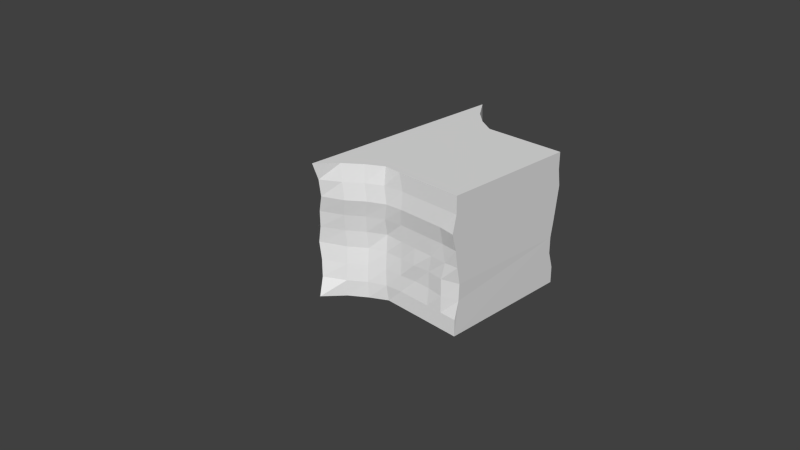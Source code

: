 # Source: ConnectorBrick1.blend  (saved by Blender 2.74.0; exported with 4.5.12 LTS)
import bpy
from mathutils import Matrix  # noqa: F401  (used for matrix-valued properties, if any)

bpy.ops.wm.read_factory_settings(use_empty=True)
scene = bpy.context.scene
scene.name = 'Scene'

# ---- collections
col_collection_1 = bpy.data.collections.new('Collection 1'); scene.collection.children.link(col_collection_1)

# ---- world
world_world = bpy.data.worlds.new('World'); scene.world = world_world
world_world.color = (0.05088, 0.05088, 0.05088)
world_world.use_sun_shadow = False
world_world.sun_shadow_jitter_overblur = 0.0
world_world.cycles.sampling_method = 'MANUAL'
world_world.cycles.sample_map_resolution = 256

# ---- cameras
cam_camera = bpy.data.cameras.new('Camera')
cam_camera.clip_end = 100.0
cam_camera.lens = 35.0
cam_camera.sensor_width = 32.0
cam_camera.sensor_height = 18.0
cam_camera.ortho_scale = 7.314
cam_camera.dof.focus_distance = 0.0
cam_camera.dof.aperture_fstop = 128.0
cam_camera_001 = bpy.data.cameras.new('Camera.001')
cam_camera_001.clip_end = 100.0
cam_camera_001.lens = 35.0
cam_camera_001.sensor_width = 32.0
cam_camera_001.sensor_height = 18.0
cam_camera_001.ortho_scale = 7.314
cam_camera_001.dof.focus_distance = 0.0
cam_camera_001.dof.aperture_fstop = 128.0
cam_camera_002 = bpy.data.cameras.new('Camera.002')
cam_camera_002.clip_end = 100.0
cam_camera_002.lens = 35.0
cam_camera_002.sensor_width = 32.0
cam_camera_002.sensor_height = 18.0
cam_camera_002.ortho_scale = 7.314
cam_camera_002.dof.focus_distance = 0.0
cam_camera_002.dof.aperture_fstop = 128.0
cam_camera_003 = bpy.data.cameras.new('Camera.003')
cam_camera_003.clip_end = 100.0
cam_camera_003.lens = 35.0
cam_camera_003.sensor_width = 32.0
cam_camera_003.sensor_height = 18.0
cam_camera_003.ortho_scale = 7.314
cam_camera_003.dof.focus_distance = 0.0
cam_camera_003.dof.aperture_fstop = 128.0

# ---- meshes
me_cube_008 = bpy.data.meshes.new('Cube.008')
me_cube_008.from_pydata([(-1.0, -1.005, -1.0), (-1.0, -1.005, 1.0), (-1.612, 0.9948, -1.0), (-1.601, 1.015, 1.0), (1.0, -1.005, -1.0), (1.0, -1.005, 1.0), (1.7, 0.9948, -1.0), (1.735, 1.039, 1.0), (1.536, 1.135, 0.0), (1.0, -0.005229, 1.0), (0.9642, -1.005, 0.0), (1.0, -0.005229, -1.0), (0.9831, -0.005278, 0.0), (1.529, 1.094, -0.5), (1.0, -0.5052, 1.0), (0.9221, -1.005, -0.5), (1.293, 0.4948, -1.0), (1.666, 1.078, 0.5), (1.167, 0.5298, 1.0), (1.036, -1.005, 0.5), (1.0, -0.5052, -1.0), (0.9786, -0.005278, -0.5), (1.021, -0.005278, 0.5), (1.164, 0.5039, 0.0), (0.9241, -0.5052, 0.0), (1.036, -0.5052, 0.5), (1.228, 0.4873, 0.5), (1.166, 0.4873, -0.5), (0.9403, -0.5052, -0.5), (1.574, 1.051, -0.75), (1.0, -0.7552, 1.0), (0.9978, -1.005, -0.75), (1.524, 0.7448, -1.0), (1.553, 1.047, 0.25), (1.0, 0.2448, 1.0), (1.0, -1.005, 0.25), (1.0, -0.2552, -1.0), (0.9946, -0.005272, -0.75), (1.004, -0.005278, 0.25), (1.291, 0.7159, 0.0), (0.9465, -0.2552, 0.0), (1.591, 1.158, -0.25), (1.0, -0.2552, 1.0), (0.921, -1.005, -0.25), (1.0, 0.2448, -1.0), (1.609, 1.008, 0.75), (1.383, 0.7726, 1.0), (1.0, -1.005, 0.75), (1.0, -0.7552, -1.0), (0.9715, -0.005278, -0.25), (1.019, -0.005272, 0.75), (1.015, 0.2609, 0.0), (0.9642, -0.7552, 0.0), (0.963, -0.5052, 0.25), (0.9884, -0.5052, 0.75), (1.003, -0.2552, 0.5), (1.036, -0.7552, 0.5), (1.181, 0.5039, 0.25), (1.224, 0.4891, 0.75), (1.374, 0.7013, 0.5), (1.08, 0.244, 0.5), (1.214, 0.4891, -0.75), (1.142, 0.5308, -0.25), (1.292, 0.7013, -0.5), (1.043, 0.244, -0.5), (0.9615, -0.5052, -0.75), (0.9003, -0.5052, -0.25), (0.9481, -0.2552, -0.5), (0.9403, -0.7552, -0.5), (0.921, -0.7552, -0.25), (0.9335, -0.2552, -0.25), (0.9712, -0.2552, -0.75), (1.014, 0.2878, -0.25), (1.291, 0.743, -0.25), (1.369, 0.7123, -0.75), (1.064, 0.2441, 0.75), (1.381, 0.7123, 0.75), (1.326, 0.7161, 0.25), (0.9884, -0.7552, 0.75), (0.9992, -0.2552, 0.75), (0.9733, -0.2552, 0.25), (1.0, -0.7552, 0.25), (1.033, 0.2609, 0.25), (1.044, 0.2441, -0.75), (0.9615, -0.7552, -0.75), (-0.9662, -1.005, 0.0), (-1.0, -0.005229, 1.0), (-1.456, 1.102, 0.0), (-1.0, -0.005229, -1.0), (-0.9788, -0.005229, 0.0), (-1.062, -1.005, 0.5), (-1.133, 0.5147, 1.0), (-1.47, 1.092, -0.5), (-1.0, -0.5052, -1.0), (-0.9285, -1.0, -0.5), (-1.0, -0.5052, 1.0), (-1.495, 0.9989, 0.5), (-1.144, 0.4948, -1.0), (-1.0, -0.005229, -0.5), (-1.025, -0.05795, 0.5), (-0.9788, -0.5579, 0.0), (-1.112, 0.5358, 0.0), (-1.172, 0.4453, 0.5), (-1.025, -0.5579, 0.5), (-0.9705, -0.5052, -0.5), (-1.127, 0.5136, -0.5), (-1.0, -1.005, 0.75), (-1.328, 0.7647, 1.0), (-1.503, 1.054, -0.75), (-1.0, -0.7552, -1.0), (-0.9209, -1.005, -0.25), (-1.0, -0.2552, 1.0), (-1.472, 1.079, 0.25), (-1.0, 0.2448, -1.0), (-1.0, -0.005229, -0.75), (-0.9843, -0.005229, 0.25), (-0.9844, -0.8079, 0.0), (-0.9709, 0.2765, 0.0), (-1.0, -1.005, 0.25), (-0.989, 0.2647, 1.0), (-1.457, 1.149, -0.25), (-1.0, -0.2552, -1.0), (-1.0, -1.005, -0.75), (-1.0, -0.7552, 1.0), (-1.519, 1.004, 0.75), (-1.323, 0.7448, -1.0), (-0.9844, -0.005229, -0.25), (-1.0, -0.05795, 0.75), (-0.9788, -0.2552, 0.0), (-1.289, 0.7742, 0.0), (-1.141, 0.5107, 0.25), (-1.168, 0.4874, 0.75), (-1.051, 0.1966, 0.5), (-1.353, 0.6824, 0.5), (-0.9843, -0.5579, 0.25), (-1.0, -0.5052, 0.75), (-1.025, -0.7552, 0.5), (-1.025, -0.3079, 0.5), (-1.0, -0.5052, -0.75), (-0.9705, -0.5052, -0.25), (-1.0, -0.7552, -0.5), (-0.9705, -0.2552, -0.5), (-1.152, 0.5002, -0.75), (-1.093, 0.5259, -0.25), (-1.024, 0.2591, -0.5), (-1.304, 0.7515, -0.5), (-1.27, 0.7644, -0.25), (-1.0, 0.2681, -0.25), (-1.032, 0.2494, -0.75), (-1.0, -0.2552, -0.25), (-1.0, -0.7552, -0.25), (-1.0, -0.7552, -0.75), (-1.0, -0.3079, 0.75), (-1.0, -0.7552, 0.75), (-0.9788, -0.7552, 0.25), (-1.351, 0.7261, 0.75), (-1.041, 0.2412, 0.75), (-1.026, 0.2571, 0.25), (-1.319, 0.7486, 0.25), (-0.9843, -0.3079, 0.25), (-1.0, -0.2552, -0.75), (-1.33, 0.7392, -0.75)], [], [(161, 108, 2, 125), (3, 7, 45, 17, 33, 8, 41, 13, 29, 6, 2, 108, 92, 120, 87, 112, 96, 124), (84, 31, 4, 48), (5, 1, 106, 90, 118, 85, 110, 94, 122, 0, 4, 31, 15, 43, 10, 35, 19, 47), (0, 109, 93, 121, 88, 113, 97, 125, 2, 6, 32, 16, 44, 11, 36, 20, 48, 4), (5, 30, 14, 42, 9, 34, 18, 46, 7, 3, 107, 91, 119, 86, 111, 95, 123, 1), (83, 37, 11, 44), (82, 38, 12, 51), (81, 35, 10, 52), (80, 53, 24, 40), (79, 54, 25, 55), (78, 47, 19, 56), (77, 57, 23, 39), (76, 58, 26, 59), (75, 50, 22, 60), (74, 61, 16, 32), (73, 62, 27, 63), (72, 49, 21, 64), (71, 65, 20, 36), (70, 66, 28, 67), (69, 43, 15, 68), (66, 69, 68, 28), (24, 52, 69, 66), (52, 10, 43, 69), (49, 70, 67, 21), (12, 40, 70, 49), (40, 24, 66, 70), (37, 71, 36, 11), (21, 67, 71, 37), (67, 28, 65, 71), (62, 72, 64, 27), (23, 51, 72, 62), (51, 12, 49, 72), (41, 73, 63, 13), (8, 39, 73, 41), (39, 23, 62, 73), (29, 74, 32, 6), (13, 63, 74, 29), (63, 27, 61, 74), (58, 75, 60, 26), (18, 34, 75, 58), (34, 9, 50, 75), (45, 76, 59, 17), (7, 46, 76, 45), (46, 18, 58, 76), (33, 77, 39, 8), (17, 59, 77, 33), (59, 26, 57, 77), (54, 78, 56, 25), (14, 30, 78, 54), (30, 5, 47, 78), (50, 79, 55, 22), (9, 42, 79, 50), (42, 14, 54, 79), (38, 80, 40, 12), (22, 55, 80, 38), (55, 25, 53, 80), (53, 81, 52, 24), (25, 56, 81, 53), (56, 19, 35, 81), (57, 82, 51, 23), (26, 60, 82, 57), (60, 22, 38, 82), (61, 83, 44, 16), (27, 64, 83, 61), (64, 21, 37, 83), (65, 84, 48, 20), (28, 68, 84, 65), (68, 15, 31, 84), (160, 114, 88, 121), (159, 115, 89, 128), (158, 112, 87, 129), (157, 130, 101, 117), (156, 131, 102, 132), (155, 124, 96, 133), (154, 134, 100, 116), (153, 135, 103, 136), (152, 127, 99, 137), (151, 138, 93, 109), (150, 139, 104, 140), (149, 126, 98, 141), (148, 142, 97, 113), (147, 143, 105, 144), (146, 120, 92, 145), (143, 146, 145, 105), (101, 129, 146, 143), (129, 87, 120, 146), (126, 147, 144, 98), (89, 117, 147, 126), (117, 101, 143, 147), (114, 148, 113, 88), (98, 144, 148, 114), (144, 105, 142, 148), (139, 149, 141, 104), (100, 128, 149, 139), (128, 89, 126, 149), (110, 150, 140, 94), (85, 116, 150, 110), (116, 100, 139, 150), (122, 151, 109, 0), (94, 140, 151, 122), (140, 104, 138, 151), (135, 152, 137, 103), (95, 111, 152, 135), (111, 86, 127, 152), (106, 153, 136, 90), (1, 123, 153, 106), (123, 95, 135, 153), (118, 154, 116, 85), (90, 136, 154, 118), (136, 103, 134, 154), (131, 155, 133, 102), (91, 107, 155, 131), (107, 3, 124, 155), (127, 156, 132, 99), (86, 119, 156, 127), (119, 91, 131, 156), (115, 157, 117, 89), (99, 132, 157, 115), (132, 102, 130, 157), (130, 158, 129, 101), (102, 133, 158, 130), (133, 96, 112, 158), (134, 159, 128, 100), (103, 137, 159, 134), (137, 99, 115, 159), (138, 160, 121, 93), (104, 141, 160, 138), (141, 98, 114, 160), (142, 161, 125, 97), (105, 145, 161, 142), (145, 92, 108, 161)])
_uv = me_cube_008.uv_layers.new(name='UVMap')
_uv.uv.foreach_set('vector', [0.379, 0.9223, 0.379, 0.9825, 0.3376, 0.9745, 0.3376, 0.9231, 0.3377, 0.5997, 0.3376, 0.0, 0.3791, 0.02262, 0.4203, 0.01232, 0.4618, 0.03266, 0.5029, 0.03563, 0.5442, 0.02581, 0.5858, 0.03691, 0.6273, 0.02896, 0.6688, 0.006277, 0.6688, 0.6016, 0.6273, 0.5821, 0.5858, 0.576, 0.5442, 0.5737, 0.503, 0.5737, 0.4617, 0.5765, 0.4205, 0.5806, 0.3791, 0.5849, 0.04197, 0.9547, 0.0422, 0.9985, 0.0008166, 0.9986, 0.0006533, 0.954, 0.6688, 0.9722, 0.6688, 0.6127, 0.7102, 0.6127, 0.7516, 0.6016, 0.793, 0.6127, 0.8344, 0.6188, 0.8758, 0.6269, 0.9172, 0.6255, 0.9586, 0.6127, 1.0, 0.6127, 1.0, 0.9722, 0.9586, 0.9719, 0.9172, 0.9582, 0.8758, 0.958, 0.8344, 0.9658, 0.793, 0.9722, 0.7516, 0.9787, 0.7102, 0.9722, 0.6688, 0.11, 0.7102, 0.11, 0.7516, 0.11, 0.793, 0.11, 0.8344, 0.11, 0.8758, 0.11, 0.9172, 0.08409, 0.9586, 0.05183, 1.0, 0.0, 1.0, 0.5954, 0.9586, 0.5638, 0.9172, 0.5223, 0.8758, 0.4695, 0.8344, 0.4695, 0.793, 0.4695, 0.7516, 0.4695, 0.7102, 0.4695, 0.6688, 0.4695, 0.0, 0.1348, 0.04139, 0.1345, 0.08279, 0.1342, 0.1242, 0.1338, 0.1656, 0.1335, 0.207, 0.1332, 0.254, 0.1028, 0.2939, 0.06366, 0.3376, 0.0, 0.3376, 0.5997, 0.2959, 0.5509, 0.2543, 0.5162, 0.2127, 0.4907, 0.168, 0.493, 0.1266, 0.4934, 0.08523, 0.4937, 0.04383, 0.494, 0.002442, 0.4944, 0.04147, 0.7745, 0.04154, 0.8201, 0.0001633, 0.8201, 0.0, 0.7754, 0.207, 0.7713, 0.2071, 0.8194, 0.1657, 0.8199, 0.1656, 0.7718, 0.2076, 0.9534, 0.2078, 0.998, 0.1663, 0.9989, 0.1662, 0.9542, 0.2072, 0.8647, 0.2074, 0.9095, 0.1659, 0.9104, 0.1658, 0.8653, 0.2901, 0.8639, 0.2902, 0.9087, 0.2489, 0.9079, 0.2487, 0.8639, 0.2904, 0.9534, 0.2906, 0.9978, 0.2492, 0.9971, 0.2491, 0.9525, 0.2072, 0.6839, 0.2071, 0.7248, 0.1657, 0.7252, 0.1658, 0.6848, 0.2901, 0.6832, 0.29, 0.7263, 0.2486, 0.7267, 0.2487, 0.6854, 0.2899, 0.7734, 0.2899, 0.8188, 0.2486, 0.8189, 0.2485, 0.7732, 0.04176, 0.6841, 0.04162, 0.7272, 0.0003731, 0.7247, 0.0006319, 0.6752, 0.1244, 0.68, 0.1242, 0.721, 0.08293, 0.7284, 0.08302, 0.6876, 0.1242, 0.7671, 0.1243, 0.8203, 0.08291, 0.8203, 0.08286, 0.7744, 0.04167, 0.8652, 0.04181, 0.91, 0.00049, 0.9093, 0.0003267, 0.8647, 0.1244, 0.8657, 0.1245, 0.9111, 0.08316, 0.9103, 0.08301, 0.8655, 0.1247, 0.9553, 0.1248, 0.9999, 0.08346, 1.0, 0.08333, 0.955, 0.1245, 0.9111, 0.1247, 0.9553, 0.08333, 0.955, 0.08316, 0.9103, 0.1659, 0.9104, 0.1662, 0.9542, 0.1247, 0.9553, 0.1245, 0.9111, 0.1662, 0.9542, 0.1663, 0.9989, 0.1248, 0.9999, 0.1247, 0.9553, 0.1243, 0.8203, 0.1244, 0.8657, 0.08301, 0.8655, 0.08291, 0.8203, 0.1657, 0.8199, 0.1658, 0.8653, 0.1244, 0.8657, 0.1243, 0.8203, 0.1658, 0.8653, 0.1659, 0.9104, 0.1245, 0.9111, 0.1244, 0.8657, 0.04154, 0.8201, 0.04167, 0.8652, 0.0003267, 0.8647, 0.0001633, 0.8201, 0.08291, 0.8203, 0.08301, 0.8655, 0.04167, 0.8652, 0.04154, 0.8201, 0.08301, 0.8655, 0.08316, 0.9103, 0.04181, 0.91, 0.04167, 0.8652, 0.1242, 0.721, 0.1242, 0.7671, 0.08286, 0.7744, 0.08293, 0.7284, 0.1657, 0.7252, 0.1656, 0.7718, 0.1242, 0.7671, 0.1242, 0.721, 0.1656, 0.7718, 0.1657, 0.8199, 0.1243, 0.8203, 0.1242, 0.7671, 0.1247, 0.5997, 0.1244, 0.68, 0.08302, 0.6876, 0.0832, 0.6126, 0.166, 0.6048, 0.1658, 0.6848, 0.1244, 0.68, 0.1247, 0.5997, 0.1658, 0.6848, 0.1657, 0.7252, 0.1242, 0.721, 0.1244, 0.68, 0.04191, 0.6194, 0.04176, 0.6841, 0.0006319, 0.6752, 0.0007898, 0.6269, 0.0832, 0.6126, 0.08302, 0.6876, 0.04176, 0.6841, 0.04191, 0.6194, 0.08302, 0.6876, 0.08293, 0.7284, 0.04162, 0.7272, 0.04176, 0.6841, 0.29, 0.7263, 0.2899, 0.7734, 0.2485, 0.7732, 0.2486, 0.7267, 0.3313, 0.7201, 0.3311, 0.7745, 0.2899, 0.7734, 0.29, 0.7263, 0.3311, 0.7745, 0.3313, 0.8191, 0.2899, 0.8188, 0.2899, 0.7734, 0.2904, 0.6256, 0.2901, 0.6832, 0.2487, 0.6854, 0.249, 0.6121, 0.3319, 0.6173, 0.3315, 0.6722, 0.2901, 0.6832, 0.2904, 0.6256, 0.3315, 0.6722, 0.3313, 0.7201, 0.29, 0.7263, 0.2901, 0.6832, 0.2074, 0.62, 0.2072, 0.6839, 0.1658, 0.6848, 0.166, 0.6048, 0.249, 0.6121, 0.2487, 0.6854, 0.2072, 0.6839, 0.2074, 0.62, 0.2487, 0.6854, 0.2486, 0.7267, 0.2071, 0.7248, 0.2072, 0.6839, 0.2902, 0.9087, 0.2904, 0.9534, 0.2491, 0.9525, 0.2489, 0.9079, 0.3316, 0.9084, 0.3318, 0.953, 0.2904, 0.9534, 0.2902, 0.9087, 0.3318, 0.953, 0.3319, 0.9977, 0.2906, 0.9978, 0.2904, 0.9534, 0.2899, 0.8188, 0.2901, 0.8639, 0.2487, 0.8639, 0.2486, 0.8189, 0.3313, 0.8191, 0.3315, 0.8637, 0.2901, 0.8639, 0.2899, 0.8188, 0.3315, 0.8637, 0.3316, 0.9084, 0.2902, 0.9087, 0.2901, 0.8639, 0.2071, 0.8194, 0.2072, 0.8647, 0.1658, 0.8653, 0.1657, 0.8199, 0.2486, 0.8189, 0.2487, 0.8639, 0.2072, 0.8647, 0.2071, 0.8194, 0.2487, 0.8639, 0.2489, 0.9079, 0.2074, 0.9095, 0.2072, 0.8647, 0.2074, 0.9095, 0.2076, 0.9534, 0.1662, 0.9542, 0.1659, 0.9104, 0.2489, 0.9079, 0.2491, 0.9525, 0.2076, 0.9534, 0.2074, 0.9095, 0.2491, 0.9525, 0.2492, 0.9971, 0.2078, 0.998, 0.2076, 0.9534, 0.2071, 0.7248, 0.207, 0.7713, 0.1656, 0.7718, 0.1657, 0.7252, 0.2486, 0.7267, 0.2485, 0.7732, 0.207, 0.7713, 0.2071, 0.7248, 0.2485, 0.7732, 0.2486, 0.8189, 0.2071, 0.8194, 0.207, 0.7713, 0.04162, 0.7272, 0.04147, 0.7745, 0.0, 0.7754, 0.0003731, 0.7247, 0.08293, 0.7284, 0.08286, 0.7744, 0.04147, 0.7745, 0.04162, 0.7272, 0.08286, 0.7744, 0.08291, 0.8203, 0.04154, 0.8201, 0.04147, 0.7745, 0.04181, 0.91, 0.04197, 0.9547, 0.0006533, 0.954, 0.00049, 0.9093, 0.08316, 0.9103, 0.08333, 0.955, 0.04197, 0.9547, 0.04181, 0.91, 0.08333, 0.955, 0.08346, 1.0, 0.0422, 0.9985, 0.04197, 0.9547, 0.379, 0.7371, 0.379, 0.7817, 0.3376, 0.7817, 0.3376, 0.7371, 0.5446, 0.7274, 0.5446, 0.7813, 0.5032, 0.7812, 0.5032, 0.7366, 0.5446, 0.9237, 0.5446, 0.9863, 0.5032, 0.99, 0.5032, 0.9275, 0.5446, 0.8291, 0.5446, 0.877, 0.5032, 0.8808, 0.5032, 0.8312, 0.6274, 0.8266, 0.6274, 0.8735, 0.586, 0.8661, 0.586, 0.8189, 0.6274, 0.9204, 0.6274, 0.974, 0.586, 0.9725, 0.586, 0.9127, 0.5446, 0.6476, 0.5446, 0.6829, 0.5032, 0.6827, 0.5032, 0.6383, 0.6274, 0.6481, 0.6274, 0.6926, 0.586, 0.6838, 0.586, 0.6487, 0.6274, 0.7278, 0.6274, 0.7723, 0.586, 0.7729, 0.586, 0.7284, 0.379, 0.6481, 0.379, 0.6926, 0.3376, 0.6926, 0.3376, 0.6481, 0.4618, 0.6481, 0.4618, 0.6919, 0.4204, 0.6919, 0.4204, 0.6481, 0.4618, 0.7372, 0.4618, 0.7813, 0.4204, 0.7817, 0.4204, 0.7364, 0.379, 0.8278, 0.379, 0.8754, 0.3376, 0.8742, 0.3376, 0.8262, 0.4618, 0.8304, 0.4618, 0.8786, 0.4204, 0.8772, 0.4204, 0.8294, 0.4618, 0.9253, 0.4618, 0.9983, 0.4204, 0.9884, 0.4204, 0.9238, 0.4618, 0.8786, 0.4618, 0.9253, 0.4204, 0.9238, 0.4204, 0.8772, 0.5032, 0.8808, 0.5032, 0.9275, 0.4618, 0.9253, 0.4618, 0.8786, 0.5032, 0.9275, 0.5032, 0.99, 0.4618, 0.9983, 0.4618, 0.9253, 0.4618, 0.7813, 0.4618, 0.8304, 0.4204, 0.8294, 0.4204, 0.7817, 0.5032, 0.7812, 0.5032, 0.8312, 0.4618, 0.8304, 0.4618, 0.7813, 0.5032, 0.8312, 0.5032, 0.8808, 0.4618, 0.8786, 0.4618, 0.8304, 0.379, 0.7817, 0.379, 0.8278, 0.3376, 0.8262, 0.3376, 0.7817, 0.4204, 0.7817, 0.4204, 0.8294, 0.379, 0.8278, 0.379, 0.7817, 0.4204, 0.8294, 0.4204, 0.8772, 0.379, 0.8754, 0.379, 0.8278, 0.4618, 0.6919, 0.4618, 0.7372, 0.4204, 0.7364, 0.4204, 0.6919, 0.5032, 0.6827, 0.5032, 0.7366, 0.4618, 0.7372, 0.4618, 0.6919, 0.5032, 0.7366, 0.5032, 0.7812, 0.4618, 0.7813, 0.4618, 0.7372, 0.4618, 0.6016, 0.4618, 0.6481, 0.4204, 0.6481, 0.4204, 0.6027, 0.5032, 0.6027, 0.5032, 0.6383, 0.4618, 0.6481, 0.4618, 0.6016, 0.5032, 0.6383, 0.5032, 0.6827, 0.4618, 0.6919, 0.4618, 0.6481, 0.379, 0.6035, 0.379, 0.6481, 0.3376, 0.6481, 0.3376, 0.6035, 0.4204, 0.6027, 0.4204, 0.6481, 0.379, 0.6481, 0.379, 0.6035, 0.4204, 0.6481, 0.4204, 0.6919, 0.379, 0.6926, 0.379, 0.6481, 0.6274, 0.6926, 0.6274, 0.7278, 0.586, 0.7284, 0.586, 0.6838, 0.6688, 0.6926, 0.6688, 0.7372, 0.6274, 0.7278, 0.6274, 0.6926, 0.6688, 0.7372, 0.6688, 0.7817, 0.6274, 0.7723, 0.6274, 0.7278, 0.6274, 0.6036, 0.6274, 0.6481, 0.586, 0.6487, 0.586, 0.605, 0.6688, 0.6036, 0.6688, 0.6481, 0.6274, 0.6481, 0.6274, 0.6036, 0.6688, 0.6481, 0.6688, 0.6926, 0.6274, 0.6926, 0.6274, 0.6481, 0.5446, 0.6035, 0.5446, 0.6476, 0.5032, 0.6383, 0.5032, 0.6027, 0.586, 0.605, 0.586, 0.6487, 0.5446, 0.6476, 0.5446, 0.6035, 0.586, 0.6487, 0.586, 0.6838, 0.5446, 0.6829, 0.5446, 0.6476, 0.6274, 0.8735, 0.6274, 0.9204, 0.586, 0.9127, 0.586, 0.8661, 0.6688, 0.8775, 0.6688, 0.9267, 0.6274, 0.9204, 0.6274, 0.8735, 0.6688, 0.9267, 0.6688, 0.9779, 0.6274, 0.974, 0.6274, 0.9204, 0.6274, 0.7723, 0.6274, 0.8266, 0.586, 0.8189, 0.586, 0.7729, 0.6688, 0.7817, 0.6688, 0.8295, 0.6274, 0.8266, 0.6274, 0.7723, 0.6688, 0.8295, 0.6688, 0.8775, 0.6274, 0.8735, 0.6274, 0.8266, 0.5446, 0.7813, 0.5446, 0.8291, 0.5032, 0.8312, 0.5032, 0.7812, 0.586, 0.7729, 0.586, 0.8189, 0.5446, 0.8291, 0.5446, 0.7813, 0.586, 0.8189, 0.586, 0.8661, 0.5446, 0.877, 0.5446, 0.8291, 0.5446, 0.877, 0.5446, 0.9237, 0.5032, 0.9275, 0.5032, 0.8808, 0.586, 0.8661, 0.586, 0.9127, 0.5446, 0.9237, 0.5446, 0.877, 0.586, 0.9127, 0.586, 0.9725, 0.5446, 0.9863, 0.5446, 0.9237, 0.5446, 0.6829, 0.5446, 0.7274, 0.5032, 0.7366, 0.5032, 0.6827, 0.586, 0.6838, 0.586, 0.7284, 0.5446, 0.7274, 0.5446, 0.6829, 0.586, 0.7284, 0.586, 0.7729, 0.5446, 0.7813, 0.5446, 0.7274, 0.379, 0.6926, 0.379, 0.7371, 0.3376, 0.7371, 0.3376, 0.6926, 0.4204, 0.6919, 0.4204, 0.7364, 0.379, 0.7371, 0.379, 0.6926, 0.4204, 0.7364, 0.4204, 0.7817, 0.379, 0.7817, 0.379, 0.7371, 0.379, 0.8754, 0.379, 0.9223, 0.3376, 0.9231, 0.3376, 0.8742, 0.4204, 0.8772, 0.4204, 0.9238, 0.379, 0.9223, 0.379, 0.8754, 0.4204, 0.9238, 0.4204, 0.9884, 0.379, 0.9825, 0.379, 0.9223])
_ca = me_cube_008.color_attributes.new('Col', 'BYTE_COLOR', 'CORNER')
_ca.data.foreach_set('color', [1.0, 1.0, 1.0, 1.0, 1.0, 1.0, 1.0, 1.0, 1.0, 1.0, 1.0, 1.0, 1.0, 1.0, 1.0, 1.0, 1.0, 1.0, 1.0, 1.0, 1.0, 1.0, 1.0, 1.0, 1.0, 1.0, 1.0, 1.0, 1.0, 1.0, 1.0, 1.0, 1.0, 1.0, 1.0, 1.0, 1.0, 1.0, 1.0, 1.0, 1.0, 1.0, 1.0, 1.0, 1.0, 1.0, 1.0, 1.0, 1.0, 1.0, 1.0, 1.0, 1.0, 1.0, 1.0, 1.0, 1.0, 1.0, 1.0, 1.0, 1.0, 1.0, 1.0, 1.0, 1.0, 1.0, 1.0, 1.0, 1.0, 1.0, 1.0, 1.0, 1.0, 1.0, 1.0, 1.0, 1.0, 1.0, 1.0, 1.0, 1.0, 1.0, 1.0, 1.0, 1.0, 1.0, 1.0, 1.0, 1.0, 1.0, 1.0, 1.0, 1.0, 1.0, 1.0, 1.0, 1.0, 1.0, 1.0, 1.0, 1.0, 1.0, 1.0, 1.0, 1.0, 1.0, 1.0, 1.0, 1.0, 1.0, 1.0, 1.0, 1.0, 1.0, 1.0, 1.0, 1.0, 1.0, 1.0, 1.0, 1.0, 1.0, 1.0, 1.0, 1.0, 1.0, 1.0, 1.0, 1.0, 1.0, 1.0, 1.0, 1.0, 1.0, 1.0, 1.0, 1.0, 1.0, 1.0, 1.0, 1.0, 1.0, 1.0, 1.0, 1.0, 1.0, 1.0, 1.0, 1.0, 1.0, 1.0, 1.0, 1.0, 1.0, 1.0, 1.0, 1.0, 1.0, 1.0, 1.0, 1.0, 1.0, 1.0, 1.0, 1.0, 1.0, 1.0, 1.0, 1.0, 1.0, 1.0, 1.0, 1.0, 1.0, 1.0, 1.0, 1.0, 1.0, 1.0, 1.0, 1.0, 1.0, 1.0, 1.0, 1.0, 1.0, 1.0, 1.0, 1.0, 1.0, 1.0, 1.0, 1.0, 1.0, 1.0, 1.0, 1.0, 1.0, 1.0, 1.0, 1.0, 1.0, 1.0, 1.0, 1.0, 1.0, 1.0, 1.0, 1.0, 1.0, 1.0, 1.0, 1.0, 1.0, 1.0, 1.0, 1.0, 1.0, 1.0, 1.0, 1.0, 1.0, 1.0, 1.0, 1.0, 1.0, 1.0, 1.0, 1.0, 1.0, 1.0, 1.0, 1.0, 1.0, 1.0, 1.0, 1.0, 1.0, 1.0, 1.0, 1.0, 1.0, 1.0, 1.0, 1.0, 1.0, 1.0, 1.0, 1.0, 1.0, 1.0, 1.0, 1.0, 1.0, 1.0, 1.0, 1.0, 1.0, 1.0, 1.0, 1.0, 1.0, 1.0, 1.0, 1.0, 1.0, 1.0, 1.0, 1.0, 1.0, 1.0, 1.0, 1.0, 1.0, 1.0, 1.0, 1.0, 1.0, 1.0, 1.0, 1.0, 1.0, 1.0, 1.0, 1.0, 1.0, 1.0, 1.0, 1.0, 1.0, 1.0, 1.0, 1.0, 1.0, 1.0, 1.0, 1.0, 1.0, 1.0, 1.0, 1.0, 1.0, 1.0, 1.0, 1.0, 1.0, 1.0, 1.0, 1.0, 1.0, 1.0, 1.0, 1.0, 1.0, 1.0, 1.0, 1.0, 1.0, 1.0, 1.0, 1.0, 1.0, 1.0, 1.0, 1.0, 1.0, 1.0, 1.0, 1.0, 1.0, 1.0, 1.0, 1.0, 1.0, 1.0, 1.0, 1.0, 1.0, 1.0, 1.0, 1.0, 1.0, 1.0, 1.0, 1.0, 1.0, 1.0, 1.0, 1.0, 1.0, 1.0, 1.0, 1.0, 1.0, 1.0, 1.0, 1.0, 1.0, 1.0, 1.0, 1.0, 1.0, 1.0, 1.0, 1.0, 1.0, 1.0, 1.0, 1.0, 1.0, 1.0, 1.0, 1.0, 1.0, 1.0, 1.0, 1.0, 1.0, 1.0, 1.0, 1.0, 1.0, 1.0, 1.0, 1.0, 1.0, 1.0, 1.0, 1.0, 1.0, 1.0, 1.0, 1.0, 1.0, 1.0, 1.0, 1.0, 1.0, 1.0, 1.0, 1.0, 1.0, 1.0, 1.0, 1.0, 1.0, 1.0, 1.0, 1.0, 1.0, 1.0, 1.0, 1.0, 1.0, 1.0, 1.0, 1.0, 1.0, 1.0, 1.0, 1.0, 1.0, 1.0, 1.0, 1.0, 1.0, 1.0, 1.0, 1.0, 1.0, 1.0, 1.0, 1.0, 1.0, 1.0, 1.0, 1.0, 1.0, 1.0, 1.0, 1.0, 1.0, 1.0, 1.0, 1.0, 1.0, 1.0, 1.0, 1.0, 1.0, 1.0, 1.0, 1.0, 1.0, 1.0, 1.0, 1.0, 1.0, 1.0, 1.0, 1.0, 1.0, 1.0, 1.0, 1.0, 1.0, 1.0, 1.0, 1.0, 1.0, 1.0, 1.0, 1.0, 1.0, 1.0, 1.0, 1.0, 1.0, 1.0, 1.0, 1.0, 1.0, 1.0, 1.0, 1.0, 1.0, 1.0, 1.0, 1.0, 1.0, 1.0, 1.0, 1.0, 1.0, 1.0, 1.0, 1.0, 1.0, 1.0, 1.0, 1.0, 1.0, 1.0, 1.0, 1.0, 1.0, 1.0, 1.0, 1.0, 1.0, 1.0, 1.0, 1.0, 1.0, 1.0, 1.0, 1.0, 1.0, 1.0, 1.0, 1.0, 1.0, 1.0, 1.0, 1.0, 1.0, 1.0, 1.0, 1.0, 1.0, 1.0, 1.0, 1.0, 1.0, 1.0, 1.0, 1.0, 1.0, 1.0, 1.0, 1.0, 1.0, 1.0, 1.0, 1.0, 1.0, 1.0, 1.0, 1.0, 1.0, 1.0, 1.0, 1.0, 1.0, 1.0, 1.0, 1.0, 1.0, 1.0, 1.0, 1.0, 1.0, 1.0, 1.0, 1.0, 1.0, 1.0, 1.0, 1.0, 1.0, 1.0, 1.0, 1.0, 1.0, 1.0, 1.0, 1.0, 1.0, 1.0, 1.0, 1.0, 1.0, 1.0, 1.0, 1.0, 1.0, 1.0, 1.0, 1.0, 1.0, 1.0, 1.0, 1.0, 1.0, 1.0, 1.0, 1.0, 1.0, 1.0, 1.0, 1.0, 1.0, 1.0, 1.0, 1.0, 1.0, 1.0, 1.0, 1.0, 1.0, 1.0, 1.0, 1.0, 1.0, 1.0, 1.0, 1.0, 1.0, 1.0, 1.0, 1.0, 1.0, 1.0, 1.0, 1.0, 1.0, 1.0, 1.0, 1.0, 1.0, 1.0, 1.0, 1.0, 1.0, 1.0, 1.0, 1.0, 1.0, 1.0, 1.0, 1.0, 1.0, 1.0, 1.0, 1.0, 1.0, 1.0, 1.0, 1.0, 1.0, 1.0, 1.0, 1.0, 1.0, 1.0, 1.0, 1.0, 1.0, 1.0, 1.0, 1.0, 1.0, 1.0, 1.0, 1.0, 1.0, 1.0, 1.0, 1.0, 1.0, 1.0, 1.0, 1.0, 1.0, 1.0, 1.0, 1.0, 1.0, 1.0, 1.0, 1.0, 1.0, 1.0, 1.0, 1.0, 1.0, 1.0, 1.0, 1.0, 1.0, 1.0, 1.0, 1.0, 1.0, 1.0, 1.0, 1.0, 1.0, 1.0, 1.0, 1.0, 1.0, 1.0, 1.0, 1.0, 1.0, 1.0, 1.0, 1.0, 1.0, 1.0, 1.0, 1.0, 1.0, 1.0, 1.0, 1.0, 1.0, 1.0, 1.0, 1.0, 1.0, 1.0, 1.0, 1.0, 1.0, 1.0, 1.0, 1.0, 1.0, 1.0, 1.0, 1.0, 1.0, 1.0, 1.0, 1.0, 1.0, 1.0, 1.0, 1.0, 1.0, 1.0, 1.0, 1.0, 1.0, 1.0, 1.0, 1.0, 1.0, 1.0, 1.0, 1.0, 1.0, 1.0, 1.0, 1.0, 1.0, 1.0, 1.0, 1.0, 1.0, 1.0, 1.0, 1.0, 1.0, 1.0, 1.0, 1.0, 1.0, 1.0, 1.0, 1.0, 1.0, 1.0, 1.0, 1.0, 1.0, 1.0, 1.0, 1.0, 1.0, 1.0, 1.0, 1.0, 1.0, 1.0, 1.0, 1.0, 1.0, 1.0, 1.0, 1.0, 1.0, 1.0, 1.0, 1.0, 1.0, 1.0, 1.0, 1.0, 1.0, 1.0, 1.0, 1.0, 1.0, 1.0, 1.0, 1.0, 1.0, 1.0, 1.0, 1.0, 1.0, 1.0, 1.0, 1.0, 1.0, 1.0, 1.0, 1.0, 1.0, 1.0, 1.0, 1.0, 1.0, 1.0, 1.0, 1.0, 1.0, 1.0, 1.0, 1.0, 1.0, 1.0, 1.0, 1.0, 1.0, 1.0, 1.0, 1.0, 1.0, 1.0, 1.0, 1.0, 1.0, 1.0, 1.0, 1.0, 1.0, 1.0, 1.0, 1.0, 1.0, 1.0, 1.0, 1.0, 1.0, 1.0, 1.0, 1.0, 1.0, 1.0, 1.0, 1.0, 1.0, 1.0, 1.0, 1.0, 1.0, 1.0, 1.0, 1.0, 1.0, 1.0, 1.0, 1.0, 1.0, 1.0, 1.0, 1.0, 1.0, 1.0, 1.0, 1.0, 1.0, 1.0, 1.0, 1.0, 1.0, 1.0, 1.0, 1.0, 1.0, 1.0, 1.0, 1.0, 1.0, 1.0, 1.0, 1.0, 1.0, 1.0, 1.0, 1.0, 1.0, 1.0, 1.0, 1.0, 1.0, 1.0, 1.0, 1.0, 1.0, 1.0, 1.0, 1.0, 1.0, 1.0, 1.0, 1.0, 1.0, 1.0, 1.0, 1.0, 1.0, 1.0, 1.0, 1.0, 1.0, 1.0, 1.0, 1.0, 1.0, 1.0, 1.0, 1.0, 1.0, 1.0, 1.0, 1.0, 1.0, 1.0, 1.0, 1.0, 1.0, 1.0, 1.0, 1.0, 1.0, 1.0, 1.0, 1.0, 1.0, 1.0, 1.0, 1.0, 1.0, 1.0, 1.0, 1.0, 1.0, 1.0, 1.0, 1.0, 1.0, 1.0, 1.0, 1.0, 1.0, 1.0, 1.0, 1.0, 1.0, 1.0, 1.0, 1.0, 1.0, 1.0, 1.0, 1.0, 1.0, 1.0, 1.0, 1.0, 1.0, 1.0, 1.0, 1.0, 1.0, 1.0, 1.0, 1.0, 1.0, 1.0, 1.0, 1.0, 1.0, 1.0, 1.0, 1.0, 1.0, 1.0, 1.0, 1.0, 1.0, 1.0, 1.0, 1.0, 1.0, 1.0, 1.0, 1.0, 1.0, 1.0, 1.0, 1.0, 1.0, 1.0, 1.0, 1.0, 1.0, 1.0, 1.0, 1.0, 1.0, 1.0, 1.0, 1.0, 1.0, 1.0, 1.0, 1.0, 1.0, 1.0, 1.0, 1.0, 1.0, 1.0, 1.0, 1.0, 1.0, 1.0, 1.0, 1.0, 1.0, 1.0, 1.0, 1.0, 1.0, 1.0, 1.0, 1.0, 1.0, 1.0, 1.0, 1.0, 1.0, 1.0, 1.0, 1.0, 1.0, 1.0, 1.0, 1.0, 1.0, 1.0, 1.0, 1.0, 1.0, 1.0, 1.0, 1.0, 1.0, 1.0, 1.0, 1.0, 1.0, 1.0, 1.0, 1.0, 1.0, 1.0, 1.0, 1.0, 1.0, 1.0, 1.0, 1.0, 1.0, 1.0, 1.0, 1.0, 1.0, 1.0, 1.0, 1.0, 1.0, 1.0, 1.0, 1.0, 1.0, 1.0, 1.0, 1.0, 1.0, 1.0, 1.0, 1.0, 1.0, 1.0, 1.0, 1.0, 1.0, 1.0, 1.0, 1.0, 1.0, 1.0, 1.0, 1.0, 1.0, 1.0, 1.0, 1.0, 1.0, 1.0, 1.0, 1.0, 1.0, 1.0, 1.0, 1.0, 1.0, 1.0, 1.0, 1.0, 1.0, 1.0, 1.0, 1.0, 1.0, 1.0, 1.0, 1.0, 1.0, 1.0, 1.0, 1.0, 1.0, 1.0, 1.0, 1.0, 1.0, 1.0, 1.0, 1.0, 1.0, 1.0, 1.0, 1.0, 1.0, 1.0, 1.0, 1.0, 1.0, 1.0, 1.0, 1.0, 1.0, 1.0, 1.0, 1.0, 1.0, 1.0, 1.0, 1.0, 1.0, 1.0, 1.0, 1.0, 1.0, 1.0, 1.0, 1.0, 1.0, 1.0, 1.0, 1.0, 1.0, 1.0, 1.0, 1.0, 1.0, 1.0, 1.0, 1.0, 1.0, 1.0, 1.0, 1.0, 1.0, 1.0, 1.0, 1.0, 1.0, 1.0, 1.0, 1.0, 1.0, 1.0, 1.0, 1.0, 1.0, 1.0, 1.0, 1.0, 1.0, 1.0, 1.0, 1.0, 1.0, 1.0, 1.0, 1.0, 1.0, 1.0, 1.0, 1.0, 1.0, 1.0, 1.0, 1.0, 1.0, 1.0, 1.0, 1.0, 1.0, 1.0, 1.0, 1.0, 1.0, 1.0, 1.0, 1.0, 1.0, 1.0, 1.0, 1.0, 1.0, 1.0, 1.0, 1.0, 1.0, 1.0, 1.0, 1.0, 1.0, 1.0, 1.0, 1.0, 1.0, 1.0, 1.0, 1.0, 1.0, 1.0, 1.0, 1.0, 1.0, 1.0, 1.0, 1.0, 1.0, 1.0, 1.0, 1.0, 1.0, 1.0, 1.0, 1.0, 1.0, 1.0, 1.0, 1.0, 1.0, 1.0, 1.0, 1.0, 1.0, 1.0, 1.0, 1.0, 1.0, 1.0, 1.0, 1.0, 1.0, 1.0, 1.0, 1.0, 1.0, 1.0, 1.0, 1.0, 1.0, 1.0, 1.0, 1.0, 1.0, 1.0, 1.0, 1.0, 1.0, 1.0, 1.0, 1.0, 1.0, 1.0, 1.0, 1.0, 1.0, 1.0, 1.0, 1.0, 1.0, 1.0, 1.0, 1.0, 1.0, 1.0, 1.0, 1.0, 1.0, 1.0, 1.0, 1.0, 1.0, 1.0, 1.0, 1.0, 1.0, 1.0, 1.0, 1.0, 1.0, 1.0, 1.0, 1.0, 1.0, 1.0, 1.0, 1.0, 1.0, 1.0, 1.0, 1.0, 1.0, 1.0, 1.0, 1.0, 1.0, 1.0, 1.0, 1.0, 1.0, 1.0, 1.0, 1.0, 1.0, 1.0, 1.0, 1.0, 1.0, 1.0, 1.0, 1.0, 1.0, 1.0, 1.0, 1.0, 1.0, 1.0, 1.0, 1.0, 1.0, 1.0, 1.0, 1.0, 1.0, 1.0, 1.0, 1.0, 1.0, 1.0, 1.0, 1.0, 1.0, 1.0, 1.0, 1.0, 1.0, 1.0, 1.0, 1.0, 1.0, 1.0, 1.0, 1.0, 1.0, 1.0, 1.0, 1.0, 1.0, 1.0, 1.0, 1.0, 1.0, 1.0, 1.0, 1.0, 1.0, 1.0, 1.0, 1.0, 1.0, 1.0, 1.0, 1.0, 1.0, 1.0, 1.0, 1.0, 1.0, 1.0, 1.0, 1.0, 1.0, 1.0, 1.0, 1.0, 1.0, 1.0, 1.0, 1.0, 1.0, 1.0, 1.0, 1.0, 1.0, 1.0, 1.0, 1.0, 1.0, 1.0, 1.0, 1.0, 1.0, 1.0, 1.0, 1.0, 1.0, 1.0, 1.0, 1.0, 1.0, 1.0, 1.0, 1.0, 1.0, 1.0, 1.0, 1.0, 1.0, 1.0, 1.0, 1.0, 1.0, 1.0, 1.0, 1.0, 1.0, 1.0, 1.0, 1.0, 1.0, 1.0, 1.0, 1.0, 1.0, 1.0, 1.0, 1.0, 1.0, 1.0, 1.0, 1.0, 1.0, 1.0, 1.0, 1.0, 1.0, 1.0, 1.0, 1.0, 1.0, 1.0, 1.0, 1.0, 1.0, 1.0, 1.0, 1.0, 1.0, 1.0, 1.0, 1.0, 1.0, 1.0, 1.0, 1.0, 1.0, 1.0, 1.0, 1.0, 1.0, 1.0, 1.0, 1.0, 1.0, 1.0, 1.0, 1.0, 1.0, 1.0, 1.0, 1.0, 1.0, 1.0, 1.0, 1.0, 1.0, 1.0, 1.0, 1.0, 1.0, 1.0, 1.0, 1.0, 1.0, 1.0, 1.0, 1.0, 1.0, 1.0, 1.0, 1.0, 1.0, 1.0, 1.0, 1.0, 1.0, 1.0, 1.0, 1.0, 1.0, 1.0, 1.0, 1.0, 1.0, 1.0, 1.0, 1.0, 1.0, 1.0, 1.0, 1.0, 1.0, 1.0, 1.0, 1.0, 1.0, 1.0, 1.0, 1.0, 1.0, 1.0, 1.0, 1.0, 1.0, 1.0, 1.0, 1.0, 1.0, 1.0, 1.0, 1.0, 1.0, 1.0, 1.0, 1.0, 1.0, 1.0, 1.0, 1.0, 1.0, 1.0, 1.0, 1.0, 1.0, 1.0, 1.0, 1.0, 1.0, 1.0, 1.0, 1.0, 1.0, 1.0, 1.0, 1.0, 1.0, 1.0, 1.0, 1.0, 1.0, 1.0, 1.0, 1.0, 1.0, 1.0, 1.0, 1.0, 1.0, 1.0, 1.0, 1.0, 1.0, 1.0, 1.0, 1.0, 1.0, 1.0, 1.0, 1.0, 1.0, 1.0, 1.0, 1.0, 1.0, 1.0, 1.0, 1.0, 1.0, 1.0, 1.0, 1.0, 1.0, 1.0, 1.0, 1.0, 1.0, 1.0, 1.0, 1.0, 1.0, 1.0, 1.0, 1.0, 1.0, 1.0, 1.0, 1.0, 1.0, 1.0, 1.0, 1.0, 1.0, 1.0, 1.0, 1.0, 1.0, 1.0, 1.0, 1.0, 1.0, 1.0, 1.0, 1.0, 1.0, 1.0, 1.0, 1.0, 1.0, 1.0, 1.0, 1.0, 1.0, 1.0, 1.0, 1.0, 1.0, 1.0, 1.0, 1.0, 1.0, 1.0, 1.0, 1.0, 1.0, 1.0, 1.0, 1.0, 1.0, 1.0, 1.0, 1.0, 1.0, 1.0, 1.0, 1.0, 1.0, 1.0, 1.0, 1.0, 1.0, 1.0, 1.0, 1.0, 1.0, 1.0, 1.0, 1.0, 1.0, 1.0, 1.0, 1.0, 1.0, 1.0, 1.0, 1.0, 1.0, 1.0, 1.0, 1.0, 1.0, 1.0, 1.0, 1.0, 1.0, 1.0, 1.0, 1.0, 1.0, 1.0, 1.0, 1.0, 1.0, 1.0, 1.0, 1.0, 1.0, 1.0, 1.0, 1.0, 1.0, 1.0, 1.0, 1.0, 1.0, 1.0, 1.0, 1.0, 1.0, 1.0, 1.0, 1.0, 1.0, 1.0, 1.0, 1.0, 1.0, 1.0, 1.0, 1.0, 1.0, 1.0, 1.0, 1.0, 1.0, 1.0, 1.0, 1.0, 1.0, 1.0, 1.0, 1.0, 1.0, 1.0, 1.0, 1.0, 1.0, 1.0, 1.0, 1.0, 1.0, 1.0, 1.0, 1.0, 1.0, 1.0, 1.0, 1.0, 1.0, 1.0, 1.0, 1.0, 1.0, 1.0, 1.0, 1.0, 1.0, 1.0, 1.0, 1.0, 1.0, 1.0, 1.0, 1.0, 1.0, 1.0, 1.0, 1.0, 1.0, 1.0, 1.0, 1.0, 1.0, 1.0, 1.0, 1.0, 1.0, 1.0, 1.0, 1.0, 1.0, 1.0, 1.0, 1.0, 1.0, 1.0, 1.0, 1.0, 1.0, 1.0, 1.0, 1.0, 1.0, 1.0, 1.0, 1.0, 1.0, 1.0, 1.0, 1.0, 1.0, 1.0, 1.0, 1.0, 1.0, 1.0, 1.0, 1.0, 1.0, 1.0, 1.0, 1.0, 1.0, 1.0, 1.0, 1.0, 1.0, 1.0, 1.0, 1.0, 1.0, 1.0, 1.0, 1.0, 1.0, 1.0, 1.0, 1.0, 1.0, 1.0, 1.0, 1.0, 1.0, 1.0, 1.0, 1.0, 1.0, 1.0, 1.0, 1.0, 1.0, 1.0, 1.0, 1.0, 1.0, 1.0, 1.0, 1.0, 1.0, 1.0, 1.0, 1.0, 1.0, 1.0, 1.0, 1.0, 1.0, 1.0, 1.0, 1.0, 1.0, 1.0, 1.0, 1.0, 1.0, 1.0, 1.0, 1.0, 1.0, 1.0, 1.0, 1.0, 1.0, 1.0, 1.0, 1.0, 1.0, 1.0, 1.0, 1.0, 1.0, 1.0, 1.0, 1.0, 1.0, 1.0, 1.0, 1.0, 1.0, 1.0, 1.0, 1.0, 1.0, 1.0, 1.0, 1.0, 1.0, 1.0, 1.0, 1.0, 1.0, 1.0, 1.0, 1.0, 1.0, 1.0, 1.0, 1.0, 1.0, 1.0, 1.0, 1.0, 1.0, 1.0, 1.0, 1.0, 1.0, 1.0, 1.0, 1.0, 1.0, 1.0, 1.0, 1.0, 1.0, 1.0, 1.0, 1.0, 1.0, 1.0, 1.0, 1.0, 1.0, 1.0, 1.0, 1.0, 1.0, 1.0, 1.0, 1.0, 1.0, 1.0, 1.0, 1.0, 1.0, 1.0, 1.0, 1.0, 1.0, 1.0, 1.0, 1.0, 1.0, 1.0, 1.0, 1.0, 1.0, 1.0, 1.0, 1.0, 1.0, 1.0, 1.0, 1.0, 1.0, 1.0, 1.0, 1.0, 1.0, 1.0, 1.0, 1.0, 1.0, 1.0, 1.0, 1.0, 1.0, 1.0, 1.0, 1.0, 1.0, 1.0, 1.0, 1.0, 1.0, 1.0, 1.0, 1.0, 1.0, 1.0, 1.0, 1.0, 1.0, 1.0, 1.0, 1.0, 1.0, 1.0, 1.0, 1.0, 1.0, 1.0, 1.0, 1.0, 1.0, 1.0, 1.0, 1.0, 1.0, 1.0, 1.0, 1.0, 1.0, 1.0, 1.0, 1.0, 1.0, 1.0, 1.0, 1.0, 1.0, 1.0, 1.0, 1.0, 1.0, 1.0, 1.0, 1.0, 1.0, 1.0, 1.0, 1.0, 1.0, 1.0, 1.0, 1.0, 1.0, 1.0, 1.0, 1.0, 1.0, 1.0, 1.0, 1.0, 1.0, 1.0, 1.0, 1.0, 1.0, 1.0, 1.0, 1.0, 1.0, 1.0, 1.0, 1.0, 1.0, 1.0, 1.0, 1.0, 1.0, 1.0, 1.0, 1.0, 1.0, 1.0, 1.0, 1.0, 1.0, 1.0, 1.0, 1.0, 1.0, 1.0, 1.0, 1.0, 1.0, 1.0, 1.0, 1.0, 1.0, 1.0, 1.0, 1.0, 1.0, 1.0, 1.0, 1.0, 1.0, 1.0, 1.0, 1.0, 1.0, 1.0, 1.0, 1.0, 1.0, 1.0, 1.0, 1.0, 1.0, 1.0, 1.0, 1.0, 1.0, 1.0, 1.0, 1.0, 1.0, 1.0, 1.0, 1.0, 1.0, 1.0, 1.0, 1.0, 1.0, 1.0, 1.0, 1.0, 1.0, 1.0, 1.0, 1.0, 1.0, 1.0, 1.0, 1.0, 1.0, 1.0, 1.0, 1.0, 1.0, 1.0, 1.0, 1.0, 1.0, 1.0, 1.0, 1.0, 1.0, 1.0, 1.0, 1.0, 1.0, 1.0, 1.0, 1.0, 1.0, 1.0, 1.0, 1.0, 1.0, 1.0, 1.0, 1.0, 1.0, 1.0, 1.0, 1.0, 1.0, 1.0, 1.0, 1.0, 1.0, 1.0, 1.0, 1.0, 1.0, 1.0, 1.0, 1.0, 1.0, 1.0, 1.0, 1.0, 1.0, 1.0, 1.0, 1.0, 1.0, 1.0, 1.0, 1.0, 1.0, 1.0, 1.0, 1.0, 1.0, 1.0, 1.0, 1.0, 1.0, 1.0, 1.0, 1.0, 1.0, 1.0, 1.0, 1.0, 1.0, 1.0, 1.0, 1.0, 1.0, 1.0, 1.0, 1.0, 1.0, 1.0, 1.0, 1.0, 1.0, 1.0, 1.0, 1.0, 1.0, 1.0, 1.0, 1.0, 1.0, 1.0, 1.0, 1.0, 1.0, 1.0, 1.0, 1.0, 1.0, 1.0, 1.0, 1.0, 1.0, 1.0, 1.0, 1.0, 1.0, 1.0, 1.0, 1.0, 1.0, 1.0, 1.0, 1.0, 1.0, 1.0, 1.0, 1.0, 1.0, 1.0, 1.0, 1.0, 1.0, 1.0, 1.0, 1.0, 1.0, 1.0, 1.0, 1.0, 1.0, 1.0, 1.0, 1.0, 1.0, 1.0, 1.0, 1.0, 1.0, 1.0, 1.0])
me_cube_008.use_remesh_preserve_volume = False
me_cube_008.use_remesh_preserve_attributes = False
me_cube_008.use_mirror_vertex_groups = False
me_cube_008.update()

# ---- objects
ob_camera = bpy.data.objects.new('Camera', cam_camera)
ob_camera_001 = bpy.data.objects.new('Camera.001', cam_camera_001)
ob_camera_002 = bpy.data.objects.new('Camera.002', cam_camera_002)
ob_camera_003 = bpy.data.objects.new('Camera.003', cam_camera_003)
ob_cube_004 = bpy.data.objects.new('Cube.004', me_cube_008)

# ---- transforms, parenting, visibility, modifiers, constraints
ob_camera.location = (7.481, -7.973, 5.344)
ob_camera.rotation_euler = (1.109, 0.01082, 0.8149)
ob_camera.lock_rotations_4d = False
ob_camera.empty_display_type = 'ARROWS'
ob_camera.color = (0.0, 0.0, 0.0, 0.0)
ob_camera.display_type = 'WIRE'
ob_camera.lineart.crease_threshold = 0.0
ob_camera_001.location = (7.481, -7.973, 5.344)
ob_camera_001.rotation_euler = (1.109, 0.01082, 0.8149)
ob_camera_001.lock_rotations_4d = False
ob_camera_001.empty_display_type = 'ARROWS'
ob_camera_001.color = (0.0, 0.0, 0.0, 0.0)
ob_camera_001.display_type = 'WIRE'
ob_camera_001.lineart.crease_threshold = 0.0
ob_camera_002.location = (7.481, -7.973, 5.344)
ob_camera_002.rotation_euler = (1.109, 0.01082, 0.8149)
ob_camera_002.lock_rotations_4d = False
ob_camera_002.empty_display_type = 'ARROWS'
ob_camera_002.color = (0.0, 0.0, 0.0, 0.0)
ob_camera_002.display_type = 'WIRE'
ob_camera_002.lineart.crease_threshold = 0.0
ob_camera_003.location = (7.481, -7.973, 5.344)
ob_camera_003.rotation_euler = (1.109, 0.01082, 0.8149)
ob_camera_003.lock_rotations_4d = False
ob_camera_003.empty_display_type = 'ARROWS'
ob_camera_003.color = (0.0, 0.0, 0.0, 0.0)
ob_camera_003.display_type = 'WIRE'
ob_camera_003.lineart.crease_threshold = 0.0
ob_cube_004.location = (0.0, 0.0, 0.0)
ob_cube_004.rotation_euler = (0.0, 0.0, 1.571)
ob_cube_004.lineart.crease_threshold = 0.0

# ---- collection membership
col_collection_1.objects.link(ob_camera)
col_collection_1.objects.link(ob_camera_001)
col_collection_1.objects.link(ob_camera_002)
col_collection_1.objects.link(ob_camera_003)
col_collection_1.objects.link(ob_cube_004)

# ---- scene / render settings (as saved in the file)
scene.camera = ob_camera
scene.frame_start = 1; scene.frame_end = 250; scene.frame_set(1)
scene.render.engine = 'BLENDER_EEVEE_NEXT'
scene.render.resolution_percentage = 50
scene.render.dither_intensity = 0.0
scene.cycles.use_denoising = False
scene.cycles.samples = 10
scene.cycles.sampling_pattern = 'TABULATED_SOBOL'
scene.cycles.light_sampling_threshold = 0.0
scene.cycles.use_adaptive_sampling = False
scene.cycles.use_light_tree = False
scene.cycles.blur_glossy = 0.0
scene.cycles.pixel_filter_type = 'GAUSSIAN'
scene.cycles.sample_clamp_indirect = 0.0
scene.view_settings.view_transform = 'Standard'
bpy.context.view_layer.update()

# ---- added for rendering (the .blend has no usable light): sun
light_auto_sun = bpy.data.lights.new('AutoSun', 'SUN')
light_auto_sun.energy = 3.0
light_auto_sun.angle = 0.0523599
ob_auto_sun = bpy.data.objects.new('AutoSun', light_auto_sun)
scene.collection.objects.link(ob_auto_sun)
ob_auto_sun.rotation_euler = (0.872665, 0.174533, 0.523599)
bpy.context.view_layer.update()
